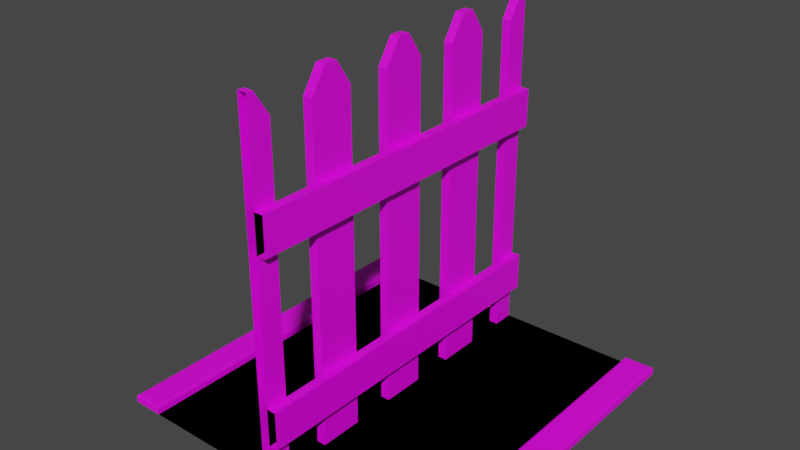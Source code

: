 # Source: Fence.blend  (saved by Blender 2.93.21; exported with 4.5.12 LTS)
import bpy
from mathutils import Matrix  # noqa: F401  (used for matrix-valued properties, if any)

bpy.ops.wm.read_factory_settings(use_empty=True)
scene = bpy.context.scene
scene.name = 'Scene'

# ---- collections
col_collection = bpy.data.collections.new('Collection'); scene.collection.children.link(col_collection)

# ---- images (referenced by path relative to the original .blend; pixels are not part of the script)
import os
ASSET_DIR = os.environ.get("B2B_ASSET_DIR", "")  # directory of the original .blend (textures are referenced by path, not embedded)
HERE = os.path.dirname(os.path.abspath(__file__))  # packed textures are extracted next to this script under _unpacked/

def load_image(name, relpath, width, height, colorspace="sRGB"):
    """Load a texture the original file referenced (path relative to the .blend, or extracted next to this script)."""
    p = next((c for c in (os.path.join(HERE, relpath), os.path.join(ASSET_DIR, relpath)) if relpath and os.path.exists(c)), "")
    if p:
        img = bpy.data.images.load(p, check_existing=True)
        img.name = name
    else:  # same state as the original file: an image datablock whose file is absent (Cycles renders it pink)
        img = bpy.data.images.new(name, width, height)
        img.source = "FILE"
        img.filepath = "//" + (relpath or name)
    img.colorspace_settings.name = colorspace
    return img
img_pvz_palette_png = load_image('PvZ Palette.png', 'PvZ Palette.png', 1024, 1024, 'sRGB')

# ---- materials (node trees are filled in below, after node groups)
mat_tt_checker_1024x1024_uv_grid = bpy.data.materials.new('TT_checker_1024x1024_UV_GRID')
mat_tt_checker_1024x1024_uv_grid.use_transparent_shadow = False

# ---- material node trees
mat_tt_checker_1024x1024_uv_grid.use_nodes = True; mat_tt_checker_1024x1024_uv_grid.node_tree.nodes.clear()
_N = mat_tt_checker_1024x1024_uv_grid.node_tree.nodes; _L = mat_tt_checker_1024x1024_uv_grid.node_tree.links
n0 = _N.new('ShaderNodeBsdfPrincipled'); n0.name = 'Principled BSDF'; n0.location = (10, 300)
n0.distribution = 'GGX'
n0.subsurface_method = 'BURLEY'
n0.inputs[3].default_value = 1.45
n0.inputs[27].default_value = (0.0, 0.0, 0.0, 1.0)
n0.inputs[28].default_value = 1.0
n1 = _N.new('ShaderNodeOutputMaterial'); n1.name = 'Material Output'; n1.location = (300, 300)
n2 = _N.new('ShaderNodeTexImage'); n2.name = 'checker'; n2.location = (0, 0)
n2.image = img_pvz_palette_png
_L.new(n0.outputs[0], n1.inputs[0])
_L.new(n2.outputs[0], n0.inputs[0])
n1.is_active_output = True

# ---- world
world_world = bpy.data.worlds.new('World'); scene.world = world_world
world_world.use_nodes = True; world_world.node_tree.nodes.clear()
_N = world_world.node_tree.nodes; _L = world_world.node_tree.links
n0 = _N.new('ShaderNodeOutputWorld'); n0.name = 'World Output'; n0.location = (300, 300)
n1 = _N.new('ShaderNodeBackground'); n1.name = 'Background'; n1.location = (10, 300)
n1.inputs[0].default_value = (0.05088, 0.05088, 0.05088, 1.0)
_L.new(n1.outputs[0], n0.inputs[0])
n0.is_active_output = True
world_world.color = (0.05088, 0.05088, 0.05088)
world_world.use_sun_shadow = False
world_world.sun_shadow_jitter_overblur = 0.0

# ---- meshes
me_cube_003 = bpy.data.meshes.new('Cube.003')
me_cube_003.from_pydata([(-0.4979, -0.4979, 0.02095), (-0.5, -0.5, 0.01579), (-0.4927, -0.4927, 0.02309), (-0.5, -0.5, 0.0), (0.4979, -0.4979, 0.02095), (0.5, -0.5, 0.01579), (0.4927, -0.4927, 0.02309), (0.5, -0.5, 0.0), (-0.4196, -0.4927, 0.02309), (0.4196, -0.4927, 0.02309), (0.4145, -0.4979, 0.02095), (0.4123, -0.5, 0.01579), (0.4123, -0.5, 0.0), (-0.4145, -0.4979, 0.02095), (-0.4123, -0.5, 0.01579), (-0.4123, -0.5, 0.0), (-0.4979, 0.4979, 0.02095), (-0.5, 0.5, 0.01579), (-0.4927, 0.4927, 0.02309), (-0.5, 0.5, 0.0), (0.4979, 0.4979, 0.02095), (0.5, 0.5, 0.01579), (0.4927, 0.4927, 0.02309), (0.5, 0.5, 0.0), (-0.4196, 0.4927, 0.02309), (0.4196, 0.4927, 0.02309), (0.4145, 0.4979, 0.02095), (0.4123, 0.5, 0.01579), (0.4123, 0.5, 0.0), (-0.4145, 0.4979, 0.02095), (-0.4123, 0.5, 0.01579), (-0.4123, 0.5, 0.0), (0.4123, -0.5, 0.0), (-0.4123, -0.5, 0.0), (0.4123, 0.5, 0.0), (-0.4123, 0.5, 0.0), (-0.01302, -0.3125, 0.0), (0.01302, -0.3125, 0.0), (-0.01302, -0.2686, 1.0), (-0.01302, -0.3125, 0.933), (0.01302, -0.3125, 0.933), (0.01302, -0.2686, 1.0), (-0.01302, -0.1875, 0.0), (0.01302, -0.1875, 0.0), (-0.01302, -0.2314, 1.0), (-0.01302, -0.1875, 0.933), (0.01302, -0.1875, 0.933), (0.01302, -0.2314, 1.0), (-0.01302, -0.4375, 0.0), (0.01302, -0.4375, 0.0), (-0.01302, -0.4814, 1.0), (-0.01302, -0.4375, 0.933), (0.01302, -0.4375, 0.933), (0.01302, -0.4814, 1.0), (-0.01302, -0.5, 0.0), (0.01302, -0.5, 0.0), (-0.01302, -0.5, 1.0), (0.01302, -0.5, 1.0), (0.01302, -0.5, 0.6242), (0.01302, -0.5, 0.7323), (0.03892, -0.5, 0.6242), (0.03892, -0.5, 0.7323), (0.01302, -0.5, 0.1091), (0.01302, -0.5, 0.2173), (0.03892, -0.5, 0.1091), (0.03892, -0.5, 0.2173), (-0.01302, 0.3125, 0.0), (0.01302, 0.3125, 0.0), (-0.01302, 0.2686, 1.0), (-0.01302, 0.3125, 0.933), (0.01302, 0.01856, 1.0), (0.01302, 0.0625, 0.933), (-0.01302, 0.0625, 0.933), (-0.01302, 0.01856, 1.0), (0.01302, 0.3125, 0.933), (0.01302, 0.2686, 1.0), (-0.01302, 0.1875, 0.0), (0.01302, 0.1875, 0.0), (-0.01302, 0.2314, 1.0), (-0.01302, 0.1875, 0.933), (0.01302, 0.1875, 0.933), (0.01302, 0.2314, 1.0), (-0.01302, 0.4375, 0.0), (0.01302, 0.4375, 0.0), (-0.01302, 0.4814, 1.0), (-0.01302, 0.4375, 0.933), (0.01302, 0.4375, 0.933), (0.01302, 0.4814, 1.0), (-0.01302, 0.5, 0.0), (0.01302, 0.5, 0.0), (-0.01302, 0.5, 1.0), (0.01302, 0.5, 1.0), (0.01302, 0.5, 0.6242), (0.01302, 0.5, 0.7323), (0.03892, 0.5, 0.6242), (0.03892, 0.5, 0.7323), (0.01302, 0.5, 0.1091), (0.01302, 0.5, 0.2173), (0.03892, 0.5, 0.1091), (0.03892, 0.5, 0.2173), (0.01302, 0.0625, 0.0), (-0.01302, 0.0625, 0.0), (0.01302, -0.01856, 1.0), (0.01302, -0.0625, 0.933), (-0.01302, -0.0625, 0.933), (-0.01302, -0.01856, 1.0), (0.01302, -0.0625, 0.0), (-0.01302, -0.0625, 0.0)], [], [(7, 23, 21, 5), (19, 17, 30, 31), (23, 28, 27, 21), (0, 13, 8, 2), (1, 14, 13, 0), (3, 15, 14, 1), (4, 6, 9, 10), (5, 4, 10, 11), (7, 5, 11, 12), (1, 17, 19, 3), (20, 26, 25, 22), (6, 22, 25, 9), (4, 20, 22, 6), (5, 21, 20, 4), (21, 27, 26, 20), (16, 0, 2, 18), (16, 18, 24, 29), (18, 2, 8, 24), (17, 16, 29, 30), (17, 1, 0, 16), (10, 9, 25, 26), (11, 10, 26, 27), (12, 11, 27, 28), (29, 24, 8, 13), (30, 29, 13, 14), (31, 30, 14, 15), (34, 35, 33, 32), (47, 44, 38, 41), (81, 75, 68, 78), (42, 43, 37, 36), (36, 37, 40, 39), (38, 39, 40, 41), (43, 46, 47, 41, 40, 37), (38, 44, 45, 42, 36, 39), (42, 45, 46, 43), (44, 47, 46, 45), (54, 56, 50, 51, 48), (48, 51, 52, 49), (50, 53, 52, 51), (53, 50, 56, 57), (49, 52, 53, 57, 55), (48, 49, 55, 54), (66, 69, 74, 67), (84, 85, 86, 87), (78, 79, 80, 81), (77, 67, 74, 75, 81, 80), (88, 82, 85, 84, 90), (76, 66, 67, 77), (101, 72, 71, 100), (83, 89, 91, 87, 86), (105, 73, 72, 101, 107, 104), (82, 83, 86, 85), (82, 88, 89, 83), (100, 71, 70, 102, 103, 106), (87, 91, 90, 84), (68, 69, 66, 76, 79, 78), (76, 77, 80, 79), (68, 75, 74, 69), (70, 73, 105, 102), (107, 106, 103, 104), (101, 100, 106, 107), (73, 70, 71, 72), (60, 94, 95, 61), (59, 61, 95, 93), (105, 104, 103, 102), (58, 92, 94, 60), (59, 93, 92, 58), (63, 97, 96, 62), (64, 62, 96, 98), (65, 64, 98, 99), (63, 65, 99, 97)])
_uv = me_cube_003.uv_layers.new(name='UVMap')
_uv.uv.foreach_set('vector', [0.8589, 0.4376, 0.8589, 0.4376, 0.8608, 0.4365, 0.8608, 0.4365, 0.8367, 0.3002, 0.8367, 0.3002, 0.8367, 0.3002, 0.8367, 0.3002, 0.8367, 0.3002, 0.8367, 0.3002, 0.8367, 0.3002, 0.8367, 0.3002, 0.8367, 0.3002, 0.8367, 0.3002, 0.8367, 0.3002, 0.8367, 0.3002, 0.8367, 0.3002, 0.8367, 0.3002, 0.8367, 0.3002, 0.8367, 0.3002, 0.8367, 0.3002, 0.8367, 0.3002, 0.8367, 0.3002, 0.8367, 0.3002, 0.8367, 0.3002, 0.8367, 0.3002, 0.8367, 0.3002, 0.8367, 0.3002, 0.8367, 0.3002, 0.8367, 0.3002, 0.8367, 0.3002, 0.8367, 0.3002, 0.8367, 0.3002, 0.8367, 0.3002, 0.8367, 0.3002, 0.8367, 0.3002, 0.8608, 0.4365, 0.8608, 0.4365, 0.8589, 0.4376, 0.8589, 0.4376, 0.8367, 0.3002, 0.8367, 0.3002, 0.8367, 0.3002, 0.8367, 0.3002, 0.8619, 0.4344, 0.8619, 0.4344, 0.8663, 0.4235, 0.8663, 0.4235, 0.8615, 0.4356, 0.8615, 0.4356, 0.8619, 0.4344, 0.8619, 0.4344, 0.8608, 0.4365, 0.8608, 0.4365, 0.8615, 0.4356, 0.8615, 0.4356, 0.8367, 0.3002, 0.8367, 0.3002, 0.8367, 0.3002, 0.8367, 0.3002, 0.8615, 0.4356, 0.8615, 0.4356, 0.8619, 0.4344, 0.8619, 0.4344, 0.8367, 0.3002, 0.8367, 0.3002, 0.8367, 0.3002, 0.8367, 0.3002, 0.8619, 0.4344, 0.8619, 0.4344, 0.8663, 0.4235, 0.8663, 0.4235, 0.8367, 0.3002, 0.8367, 0.3002, 0.8367, 0.3002, 0.8367, 0.3002, 0.8608, 0.4365, 0.8608, 0.4365, 0.8615, 0.4356, 0.8615, 0.4356, 0.8367, 0.3002, 0.8367, 0.3002, 0.8367, 0.3002, 0.8367, 0.3002, 0.8367, 0.3002, 0.8367, 0.3002, 0.8367, 0.3002, 0.8367, 0.3002, 0.8367, 0.3002, 0.8367, 0.3002, 0.8367, 0.3002, 0.8367, 0.3002, 0.8367, 0.3002, 0.8367, 0.3002, 0.8367, 0.3002, 0.8367, 0.3002, 0.8367, 0.3002, 0.8367, 0.3002, 0.8367, 0.3002, 0.8367, 0.3002, 0.8367, 0.3002, 0.8367, 0.3002, 0.8367, 0.3002, 0.8367, 0.3002, 0.2539, 0.3398, 0.2539, 0.3398, 0.2539, 0.3398, 0.2539, 0.3398, 0.8743, 0.6424, 0.8743, 0.6382, 0.8804, 0.6382, 0.8804, 0.6424, 0.8743, 0.6424, 0.8804, 0.6424, 0.8804, 0.6382, 0.8743, 0.6382, 0.8672, 0.8092, 0.8672, 0.8049, 0.8875, 0.8049, 0.8875, 0.8092, 0.8917, 0.8049, 0.8875, 0.8049, 0.8875, 0.6533, 0.8917, 0.6533, 0.8839, 0.6401, 0.891, 0.651, 0.8875, 0.6533, 0.8804, 0.6424, 0.8672, 0.8049, 0.8672, 0.6533, 0.8743, 0.6424, 0.8804, 0.6424, 0.8875, 0.6533, 0.8875, 0.8049, 0.8498, 0.6424, 0.8558, 0.6424, 0.863, 0.6533, 0.863, 0.8049, 0.8426, 0.8049, 0.8426, 0.6533, 0.863, 0.8049, 0.863, 0.6533, 0.8672, 0.6533, 0.8672, 0.8049, 0.8708, 0.6401, 0.8743, 0.6424, 0.8672, 0.6533, 0.8636, 0.651, 0.8224, 0.833, 0.9849, 0.833, 0.9849, 0.836, 0.974, 0.8432, 0.8224, 0.8432, 0.8224, 0.8432, 0.974, 0.8432, 0.974, 0.8474, 0.8224, 0.8474, 0.9872, 0.851, 0.9849, 0.8546, 0.974, 0.8474, 0.9763, 0.8439, 0.9849, 0.8546, 0.9891, 0.8546, 0.9891, 0.8576, 0.9849, 0.8576, 0.8224, 0.8474, 0.974, 0.8474, 0.9849, 0.8546, 0.9849, 0.8576, 0.8224, 0.8576, 0.8181, 0.8474, 0.8224, 0.8474, 0.8224, 0.8576, 0.8181, 0.8576, 0.8917, 0.8049, 0.8917, 0.6533, 0.8875, 0.6533, 0.8875, 0.8049, 0.9872, 0.851, 0.9763, 0.8439, 0.974, 0.8474, 0.9849, 0.8546, 0.8708, 0.6401, 0.8636, 0.651, 0.8672, 0.6533, 0.8743, 0.6424, 0.8672, 0.8049, 0.8875, 0.8049, 0.8875, 0.6533, 0.8804, 0.6424, 0.8743, 0.6424, 0.8672, 0.6533, 0.8224, 0.833, 0.8224, 0.8432, 0.974, 0.8432, 0.9849, 0.836, 0.9849, 0.833, 0.8672, 0.8092, 0.8875, 0.8092, 0.8875, 0.8049, 0.8672, 0.8049, 0.863, 0.8049, 0.863, 0.6533, 0.8672, 0.6533, 0.8672, 0.8049, 0.8224, 0.8474, 0.8224, 0.8576, 0.9849, 0.8576, 0.9849, 0.8546, 0.974, 0.8474, 0.8498, 0.6424, 0.8558, 0.6424, 0.863, 0.6533, 0.863, 0.8049, 0.8426, 0.8049, 0.8426, 0.6533, 0.8224, 0.8432, 0.8224, 0.8474, 0.974, 0.8474, 0.974, 0.8432, 0.8181, 0.8474, 0.8181, 0.8576, 0.8224, 0.8576, 0.8224, 0.8474, 0.8672, 0.8049, 0.8672, 0.6533, 0.8743, 0.6424, 0.8804, 0.6424, 0.8875, 0.6533, 0.8875, 0.8049, 0.9849, 0.8546, 0.9849, 0.8576, 0.9891, 0.8576, 0.9891, 0.8546, 0.8498, 0.6424, 0.8426, 0.6533, 0.8426, 0.8049, 0.863, 0.8049, 0.863, 0.6533, 0.8558, 0.6424, 0.863, 0.8049, 0.8672, 0.8049, 0.8672, 0.6533, 0.863, 0.6533, 0.8839, 0.6401, 0.8804, 0.6424, 0.8875, 0.6533, 0.891, 0.651, 0.8743, 0.6424, 0.8743, 0.6382, 0.8804, 0.6382, 0.8804, 0.6424, 0.8917, 0.8049, 0.8875, 0.8049, 0.8875, 0.6533, 0.8917, 0.6533, 0.8672, 0.8092, 0.8672, 0.8049, 0.8875, 0.8049, 0.8875, 0.8092, 0.8708, 0.6401, 0.8743, 0.6424, 0.8672, 0.6533, 0.8636, 0.651, 0.8564, 0.7801, 0.8564, 0.7801, 0.8564, 0.7801, 0.8564, 0.7801, 0.8564, 0.7801, 0.8564, 0.7801, 0.8564, 0.7801, 0.8564, 0.7801, 0.8839, 0.6401, 0.891, 0.651, 0.8875, 0.6533, 0.8804, 0.6424, 0.8564, 0.7801, 0.8564, 0.7801, 0.8564, 0.7801, 0.8564, 0.7801, 0.8564, 0.7801, 0.8564, 0.7801, 0.8564, 0.7801, 0.8564, 0.7801, 0.8564, 0.7801, 0.8564, 0.7801, 0.8564, 0.7801, 0.8564, 0.7801, 0.8564, 0.7801, 0.8564, 0.7801, 0.8564, 0.7801, 0.8564, 0.7801, 0.8564, 0.7801, 0.8564, 0.7801, 0.8564, 0.7801, 0.8564, 0.7801, 0.8564, 0.7801, 0.8564, 0.7801, 0.8564, 0.7801, 0.8564, 0.7801])
me_cube_003.materials.append(mat_tt_checker_1024x1024_uv_grid)
me_cube_003.use_remesh_fix_poles = True
me_cube_003.use_remesh_preserve_attributes = False
me_cube_003.update()
me_plane = bpy.data.meshes.new('Plane')
me_plane.from_pydata([(-0.5, -0.5, 0.0), (0.5, -0.5, 0.0), (-0.5, 0.5, 0.0), (0.5, 0.5, 0.0)], [], [(0, 1, 3, 2)])
_uv = me_plane.uv_layers.new(name='UVMap')
_uv.uv.foreach_set('vector', [0.04297, 0.7345, 0.1499, 0.7345, 0.1499, 0.8414, 0.04297, 0.8414])
me_plane.use_remesh_fix_poles = True
me_plane.use_remesh_preserve_attributes = False
me_plane.update()

# ---- objects
ob_fence_001 = bpy.data.objects.new('Fence.001', me_cube_003)
ob_plane = bpy.data.objects.new('Plane', me_plane)

# ---- transforms, parenting, visibility, modifiers, constraints
ob_fence_001.location = (0.0, 0.0, 0.0)
ob_plane.location = (0.0, 0.0, 0.0)

# ---- collection membership
col_collection.objects.link(ob_fence_001)
col_collection.objects.link(ob_plane)

# ---- scene / render settings (as saved in the file)
scene.frame_start = 1; scene.frame_end = 250; scene.frame_set(1)
scene.render.engine = 'BLENDER_EEVEE_NEXT'
scene.cycles.use_denoising = False
scene.cycles.samples = 128
scene.cycles.sampling_pattern = 'TABULATED_SOBOL'
scene.cycles.use_adaptive_sampling = False
scene.cycles.use_light_tree = False
scene.view_settings.view_transform = 'Filmic'
bpy.context.view_layer.update()

# ---- added for rendering (the .blend has no active camera and no usable light): camera, sun
cam_auto = bpy.data.cameras.new('AutoCamera')
cam_auto.lens = 50.0
cam_auto.sensor_width = 36.0
cam_auto.clip_end = 1000.0
ob_auto_camera = bpy.data.objects.new('AutoCamera', cam_auto)
scene.collection.objects.link(ob_auto_camera)
ob_auto_camera.location = (1.60254, -1.92304, 1.78203)
ob_auto_camera.rotation_euler = (1.09748, -7.21219e-08, 0.694738)
scene.camera = ob_auto_camera
light_auto_sun = bpy.data.lights.new('AutoSun', 'SUN')
light_auto_sun.energy = 3.0
light_auto_sun.angle = 0.0523599
ob_auto_sun = bpy.data.objects.new('AutoSun', light_auto_sun)
scene.collection.objects.link(ob_auto_sun)
ob_auto_sun.rotation_euler = (0.872665, 0.174533, 0.523599)
bpy.context.view_layer.update()
